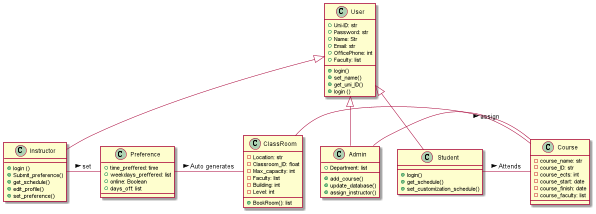

The diagram above was rendered by PlantUML. Its source (embedded in the PNG):
@startuml
'https://plantuml.com/class-diagram

class ClassRoom {
- Location: str
- Classroom_ID: float
- Max_capacity: int
- Faculty: list
- Building: int
- Level: int
+ BookRoom(): list
}
class Instructor {

+ login ()
+ Submit_preference()
+ get_schedule()
+ edit_profile()
+ set_preference()

}
class Student {

+ login()
+ get_schedule()
+ set_customization_schedule()

}
class Admin {

+ Department: list
+ add_course()
+ update_database()
+ assign_instructor()

}
class User {
+ Uni-ID: str
+ Password: str
+ Name: Str
+ Email: str
+ OfficePhone: int
+ Faculty: list
+ login()
+ set_name()
+ get_uni_ID()
+ login ()

}

class Course {
- course_name: str
- course_ID: str
- course_ects: int
- course_start: date
- course_finish: date
- course_faculty: list

}
class Preference {
+ time_preffered: time
+ weekdays_preffered: list
+ online: Boolean
+ days_off: list

}

User <|-- Admin
User <|-- Student
User <|-- Instructor
Instructor - Preference: set >
ClassRoom - Course
Admin - Course: assign >
Preference - ClassRoom: Auto generates >
Student - Course: Attends >
@enduml